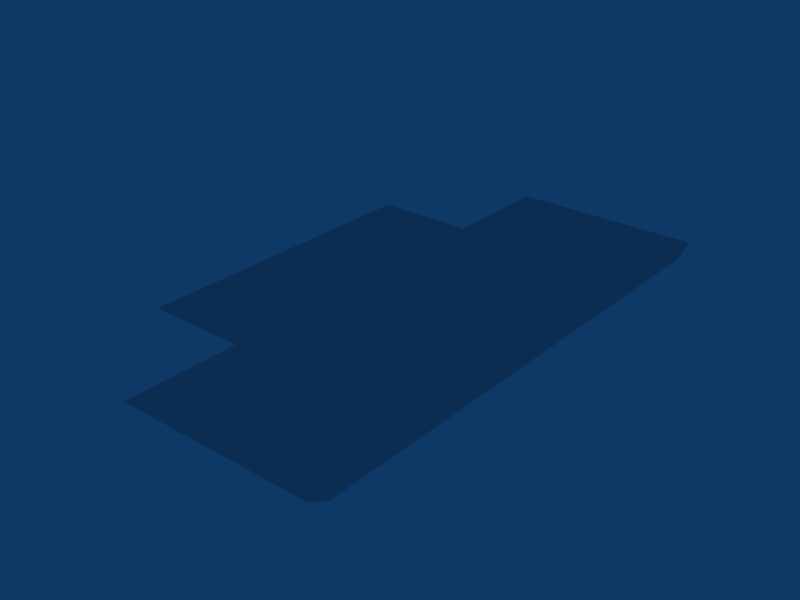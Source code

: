 # Source: Level2BossTypeAHatch.blend  (saved by Blender 2.49.2; exported with 4.5.12 LTS)
import bpy
from mathutils import Matrix  # noqa: F401  (used for matrix-valued properties, if any)

bpy.ops.wm.read_factory_settings(use_empty=True)
scene = bpy.context.scene
scene.name = 'Scene'

# ---- collections
col_collection_1 = bpy.data.collections.new('Collection 1'); scene.collection.children.link(col_collection_1)

# ---- materials (node trees are filled in below, after node groups)
mat_material = bpy.data.materials.new('Material')
mat_material.alpha_threshold = 0.0
mat_material.roughness = 0.5
mat_material.line_color = (0.0, 0.0, 0.0, 1.0)
mat_default_001 = bpy.data.materials.new('Default.001')
mat_default_001.alpha_threshold = 0.0
mat_default_001.diffuse_color = (1.0, 0.0, 1.0, 1.0)
mat_default_001.roughness = 0.5
mat_default_001.line_color = (0.0, 0.0, 0.0, 1.0)

# ---- material node trees

# ---- world
world_world = bpy.data.worlds.new('World'); scene.world = world_world
world_world.color = (0.05656, 0.2208, 0.4)
world_world.use_sun_shadow = False
world_world.sun_shadow_jitter_overblur = 0.0
world_world.cycles.sampling_method = 'MANUAL'
world_world.cycles.sample_map_resolution = 256

# ---- meshes
me_cube_001 = bpy.data.meshes.new('Cube.001')
me_cube_001.from_pydata([(-2.76, 2.229, 0.07954), (-4.784, 0.7012, 0.07954), (-2.76, 0.7012, 0.07954), (-4.421, 0.4791, -0.07954), (-2.551, 0.4791, -0.07954), (-2.551, 1.892, -0.07954), (2.551, 1.892, -0.07954), (2.551, 0.4791, -0.07954), (4.421, 0.4791, -0.07954), (2.76, 0.7012, 0.07954), (4.784, 0.7012, 0.07954), (2.76, 2.229, 0.07954), (0.0, 1.892, -0.07954), (-2.384e-07, 2.229, 0.07954), (-2.76, -2.229, 0.07954), (-2.551, -2.229, -0.07954), (-4.784, -2.229, 0.07954), (-4.421, -2.229, -0.07954), (4.421, -2.229, -0.07954), (4.784, -2.229, 0.07954), (0.0, -2.229, -0.07954), (0.0, -2.229, 0.07954), (2.551, -2.229, -0.07954), (2.76, -2.229, 0.07954)], [], [(5, 12, 4), (13, 0, 2), (0, 13, 12, 5), (1, 2, 4, 3), (2, 0, 5, 4), (9, 7, 6, 11), (10, 8, 7, 9), (11, 6, 12, 13), (9, 11, 13), (6, 7, 12), (4, 15, 17, 3), (14, 2, 1, 16), (21, 13, 2, 14), (12, 20, 15, 4), (16, 1, 3, 17), (19, 18, 8, 10), (12, 7, 22, 20), (21, 23, 9, 13), (23, 19, 10, 9), (7, 8, 18, 22), (23, 18, 19), (14, 16, 17), (23, 22, 18), (23, 21, 22), (20, 22, 21), (15, 20, 21), (14, 15, 21), (14, 17, 15)])
_uv = me_cube_001.uv_layers.new(name='UVTex')
_uv.uv.foreach_set('vector', [0.224, 0.9621, 0.0, 0.9614, 0.2245, 0.8038, 0.4264, 0.0, 0.6689, 0.0007016, 0.6683, 0.172, 0.2427, 1.0, 0.0003743, 0.9993, 0.0, 0.9614, 0.224, 0.9621, 0.421, 0.8293, 0.2433, 0.8287, 0.2245, 0.8038, 0.3888, 0.8043, 0.2433, 0.8287, 0.2427, 1.0, 0.224, 0.9621, 0.2245, 0.8038, 0.2433, 0.8287, 0.2245, 0.8038, 0.224, 0.9621, 0.2427, 1.0, 0.421, 0.8293, 0.3888, 0.8043, 0.2245, 0.8038, 0.2433, 0.8287, 0.2427, 1.0, 0.224, 0.9621, 0.0, 0.9614, 0.0003743, 0.9993, 0.6683, 0.172, 0.6689, 0.0007016, 0.4264, 0.0, 0.224, 0.9621, 0.2245, 0.8038, 0.0, 0.9614, 0.2245, 0.8038, 0.2255, 0.5003, 0.3898, 0.5008, 0.3888, 0.8043, 0.6673, 0.5004, 0.6683, 0.172, 0.8461, 0.1725, 0.8451, 0.5009, 0.4248, 0.4996, 0.4264, 0.0, 0.6683, 0.172, 0.6673, 0.5004, 0.0, 0.9614, 0.001502, 0.4996, 0.2255, 0.5003, 0.2245, 0.8038, 0.4221, 0.5009, 0.421, 0.8293, 0.3888, 0.8043, 0.3898, 0.5008, 0.4221, 0.5009, 0.3898, 0.5008, 0.3888, 0.8043, 0.421, 0.8293, 0.0, 0.9614, 0.2245, 0.8038, 0.2255, 0.5003, 0.001502, 0.4996, 0.4248, 0.4996, 0.6673, 0.5004, 0.6683, 0.172, 0.4264, 0.0, 0.6673, 0.5004, 0.8451, 0.5009, 0.8461, 0.1725, 0.6683, 0.172, 0.2245, 0.8038, 0.3888, 0.8043, 0.3898, 0.5008, 0.2255, 0.5003, 0.0, 0.0, 1.0, 1.0, 1.0, 0.0, 1.0, 0.0, 1.0, 0.0, 0.0, 0.0, 1.0, 0.0, 1.0, 1.0, 1.0, 1.0, 1.0, 0.0, 1.0, 0.0, 1.0, 1.0, 1.0, 1.0, 1.0, 1.0, 1.0, 0.0, 1.0, 1.0, 1.0, 1.0, 1.0, 0.0, 1.0, 0.0, 1.0, 1.0, 1.0, 0.0, 1.0, 0.0, 0.0, 0.0, 1.0, 1.0])
_ca = me_cube_001.color_attributes.new('Col', 'BYTE_COLOR', 'CORNER')
_ca.data.foreach_set('color', [1.0, 1.0, 1.0, 1.0, 1.0, 1.0, 1.0, 1.0, 1.0, 1.0, 1.0, 1.0, 1.0, 1.0, 1.0, 1.0, 1.0, 1.0, 1.0, 1.0, 1.0, 1.0, 1.0, 1.0, 1.0, 1.0, 1.0, 1.0, 1.0, 1.0, 1.0, 1.0, 1.0, 1.0, 1.0, 1.0, 1.0, 1.0, 1.0, 1.0, 1.0, 1.0, 1.0, 1.0, 1.0, 1.0, 1.0, 1.0, 1.0, 1.0, 1.0, 1.0, 1.0, 1.0, 1.0, 1.0, 1.0, 1.0, 1.0, 1.0, 1.0, 1.0, 1.0, 1.0, 1.0, 1.0, 1.0, 1.0, 1.0, 1.0, 1.0, 1.0, 1.0, 1.0, 1.0, 1.0, 1.0, 1.0, 1.0, 1.0, 1.0, 1.0, 1.0, 1.0, 1.0, 1.0, 1.0, 1.0, 1.0, 1.0, 1.0, 1.0, 1.0, 1.0, 1.0, 1.0, 1.0, 1.0, 1.0, 1.0, 1.0, 1.0, 1.0, 1.0, 1.0, 1.0, 1.0, 1.0, 1.0, 1.0, 1.0, 1.0, 1.0, 1.0, 1.0, 1.0, 1.0, 1.0, 1.0, 1.0, 1.0, 1.0, 1.0, 1.0, 1.0, 1.0, 1.0, 1.0, 1.0, 1.0, 1.0, 1.0, 1.0, 1.0, 1.0, 1.0, 1.0, 1.0, 1.0, 1.0, 1.0, 1.0, 1.0, 1.0, 1.0, 1.0, 1.0, 1.0, 1.0, 1.0, 1.0, 1.0, 1.0, 1.0, 1.0, 1.0, 1.0, 1.0, 1.0, 1.0, 1.0, 1.0, 1.0, 1.0, 1.0, 1.0, 1.0, 1.0, 1.0, 1.0, 1.0, 1.0, 1.0, 1.0, 1.0, 1.0, 1.0, 1.0, 1.0, 1.0, 1.0, 1.0, 1.0, 1.0, 1.0, 1.0, 1.0, 1.0, 1.0, 1.0, 1.0, 1.0, 1.0, 1.0, 1.0, 1.0, 1.0, 1.0, 1.0, 1.0, 1.0, 1.0, 1.0, 1.0, 1.0, 1.0, 1.0, 1.0, 1.0, 1.0, 1.0, 1.0, 1.0, 1.0, 1.0, 1.0, 1.0, 1.0, 1.0, 1.0, 1.0, 1.0, 1.0, 1.0, 1.0, 1.0, 1.0, 1.0, 1.0, 1.0, 1.0, 1.0, 1.0, 1.0, 1.0, 1.0, 1.0, 1.0, 1.0, 1.0, 1.0, 1.0, 1.0, 1.0, 1.0, 1.0, 1.0, 1.0, 1.0, 1.0, 1.0, 1.0, 1.0, 1.0, 1.0, 1.0, 1.0, 1.0, 1.0, 1.0, 1.0, 1.0, 1.0, 1.0, 1.0, 1.0, 1.0, 1.0, 1.0, 1.0, 1.0, 1.0, 1.0, 1.0, 1.0, 1.0, 1.0, 1.0, 1.0, 1.0, 1.0, 1.0, 1.0, 1.0, 1.0, 1.0, 1.0, 1.0, 1.0, 1.0, 1.0, 1.0, 1.0, 1.0, 1.0, 1.0, 1.0, 1.0, 1.0, 1.0, 1.0, 1.0, 1.0, 1.0, 1.0, 1.0, 1.0, 1.0, 1.0, 1.0, 1.0, 1.0, 1.0, 1.0, 1.0, 1.0, 1.0, 1.0, 1.0, 1.0, 1.0, 1.0, 1.0, 1.0, 1.0, 1.0, 1.0, 1.0, 1.0, 1.0, 1.0, 1.0, 1.0, 1.0, 1.0, 1.0, 1.0, 1.0, 1.0, 1.0, 1.0, 1.0, 1.0, 1.0, 1.0, 1.0, 1.0, 1.0, 1.0, 1.0, 1.0, 1.0, 1.0, 1.0, 1.0, 1.0, 1.0, 1.0, 1.0, 1.0, 1.0, 1.0, 1.0, 1.0, 1.0, 1.0, 1.0, 1.0, 1.0, 1.0, 1.0, 1.0, 1.0, 1.0, 1.0, 1.0, 1.0, 1.0, 1.0, 1.0, 1.0, 1.0, 1.0, 1.0, 1.0, 1.0, 1.0, 1.0, 1.0, 1.0, 1.0, 1.0, 1.0, 1.0, 1.0, 1.0, 1.0, 1.0, 1.0, 1.0])
me_cube_001.materials.append(mat_material)
me_cube_001.use_remesh_preserve_volume = False
me_cube_001.use_remesh_preserve_attributes = False
me_cube_001.use_mirror_vertex_groups = False
me_cube_001.update()
me_tank = bpy.data.meshes.new('"Tank"')
me_tank.from_pydata([], [], [])
me_tank.materials.append(mat_default_001)
me_tank.use_remesh_preserve_volume = False
me_tank.use_remesh_preserve_attributes = False
me_tank.use_mirror_vertex_groups = False
me_tank.update()

# ---- objects
ob_cube_001 = bpy.data.objects.new('Cube.001', me_cube_001)
ob_tank = bpy.data.objects.new('"Tank"', me_tank)

# ---- transforms, parenting, visibility, modifiers, constraints
ob_cube_001.location = (2.054, 0.0, 0.0)
ob_cube_001.rotation_euler = (0.0, 0.0, 1.571)
ob_cube_001.scale = (0.8599, 1.0, 1.0)
ob_cube_001.lock_rotations_4d = False
ob_cube_001.empty_display_type = 'ARROWS'
ob_cube_001.color = (0.0, 0.0, 0.0, 1.0)
ob_cube_001.lineart.crease_threshold = 0.0
_m = ob_cube_001.modifiers.new('EdgeSplit', 'EDGE_SPLIT')
_m.use_edge_angle = False
ob_tank.location = (2.054, 0.081, 0.0)
ob_tank.rotation_euler = (-0.0, -0.0, 1.571)
ob_tank.scale = (18.0, 18.0, 18.0)
ob_tank.lock_rotations_4d = False
ob_tank.empty_display_type = 'ARROWS'
ob_tank.lineart.crease_threshold = 0.0

# ---- collection membership
col_collection_1.objects.link(ob_cube_001)
col_collection_1.objects.link(ob_tank)

# ---- scene / render settings (as saved in the file)
scene.frame_start = 1; scene.frame_end = 250; scene.frame_set(1)
scene.render.engine = 'BLENDER_EEVEE_NEXT'
scene.render.image_settings.file_format = 'JPEG'
scene.render.image_settings.color_mode = 'RGB'
scene.render.image_settings.compression = 90
scene.render.resolution_x = 800
scene.render.resolution_y = 600
scene.render.pixel_aspect_x = 100.0
scene.render.pixel_aspect_y = 100.0
scene.render.fps = 25
scene.render.dither_intensity = 0.0
scene.render.use_compositing = False
scene.render.use_sequencer = False
scene.render.bake_margin = 2
scene.render.bake_bias = 0.0
scene.render.use_stamp_time = False
scene.render.use_stamp_date = False
scene.render.use_stamp_frame = False
scene.render.use_stamp_camera = False
scene.render.use_stamp_scene = False
scene.render.use_stamp_filename = False
scene.render.use_stamp_render_time = False
scene.render.stamp_font_size = 0
scene.cycles.use_denoising = False
scene.cycles.samples = 10
scene.cycles.sampling_pattern = 'TABULATED_SOBOL'
scene.cycles.light_sampling_threshold = 0.0
scene.cycles.use_adaptive_sampling = False
scene.cycles.use_light_tree = False
scene.cycles.blur_glossy = 0.0
scene.cycles.volume_bounces = 1
scene.cycles.pixel_filter_type = 'GAUSSIAN'
scene.cycles.sample_clamp_indirect = 0.0
scene.view_settings.view_transform = 'Raw'
bpy.context.view_layer.update()

# ---- added for rendering (the .blend has no active camera): camera
cam_auto = bpy.data.cameras.new('AutoCamera')
cam_auto.lens = 50.0
cam_auto.sensor_width = 36.0
cam_auto.clip_end = 1000.0
ob_auto_camera = bpy.data.objects.new('AutoCamera', cam_auto)
scene.collection.objects.link(ob_auto_camera)
ob_auto_camera.location = (10.7136, -10.3917, 6.92782)
ob_auto_camera.rotation_euler = (1.09748, -7.21219e-08, 0.694738)
scene.camera = ob_auto_camera
bpy.context.view_layer.update()
